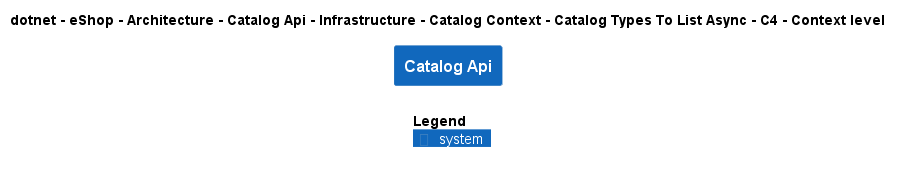

The diagram above was rendered by PlantUML. Its source (embedded in the PNG):
@startuml
!include ..\..\..\..\..\..\..\..\..\..\..\.c4s\C4_Context.puml

AddElementTag("c4interflow:lifecycle:new", $bgColor=green, $fontColor=#ffffff, $borderColor=green, $shadowing="False")
AddElementTag("c4interflow:lifecycle:changed", $bgColor=orange, $fontColor=#ffffff, $borderColor=orange, $shadowing="False")
AddElementTag("c4interflow:lifecycle:removed", $bgColor=red, $fontColor=#ffffff, $borderColor=red, $shadowing="False")

AddRelTag("c4interflow:lifecycle:new", $textColor=green, $lineColor=green)
AddRelTag("c4interflow:lifecycle:changed", $textColor=orange, $lineColor=orange)
AddRelTag("c4interflow:lifecycle:removed", $textColor=red, $lineColor=red)

SHOW_PERSON_PORTRAIT()
LAYOUT_TOP_DOWN()

skinparam linetype polyline

title dotnet - eShop - Architecture - Catalog Api - Infrastructure - Catalog Context - Catalog Types To List Async - C4 - Context level

System(dotnet.eShop.Architecture.SoftwareSystems.CatalogApi, "Catalog Api", "")



SHOW_LEGEND()
@enduml